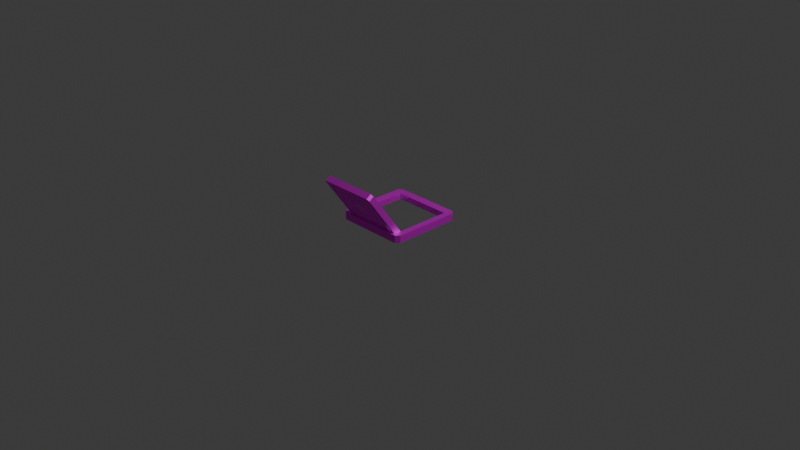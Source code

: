 # Source: luke.blend  (saved by Blender 4.0.36; exported with 4.5.12 LTS)
import bpy
from mathutils import Matrix  # noqa: F401  (used for matrix-valued properties, if any)

bpy.ops.wm.read_factory_settings(use_empty=True)
scene = bpy.context.scene
scene.name = 'Scene'

# ---- collections
col_collection = bpy.data.collections.new('Collection'); scene.collection.children.link(col_collection)

# ---- images (referenced by path relative to the original .blend; pixels are not part of the script)
import os
ASSET_DIR = os.environ.get("B2B_ASSET_DIR", "")  # directory of the original .blend (textures are referenced by path, not embedded)
HERE = os.path.dirname(os.path.abspath(__file__))  # packed textures are extracted next to this script under _unpacked/

def load_image(name, relpath, width, height, colorspace="sRGB"):
    """Load a texture the original file referenced (path relative to the .blend, or extracted next to this script)."""
    p = next((c for c in (os.path.join(HERE, relpath), os.path.join(ASSET_DIR, relpath)) if relpath and os.path.exists(c)), "")
    if p:
        img = bpy.data.images.load(p, check_existing=True)
        img.name = name
    else:  # same state as the original file: an image datablock whose file is absent (Cycles renders it pink)
        img = bpy.data.images.new(name, width, height)
        img.source = "FILE"
        img.filepath = "//" + (relpath or name)
    img.colorspace_settings.name = colorspace
    return img
img_luke_albedo_png = load_image('luke_albedo.png', 'luke_albedo.png', 1024, 1024, 'sRGB')

# ---- materials (node trees are filled in below, after node groups)
mat_material = bpy.data.materials.new('Material')
mat_material.alpha_threshold = 0.0
mat_material.use_transparent_shadow = False
mat_material.roughness = 0.5
mat_material.line_color = (0.0, 0.0, 0.0, 1.0)

# ---- material node trees
mat_material.use_nodes = True; mat_material.node_tree.nodes.clear()
_N = mat_material.node_tree.nodes; _L = mat_material.node_tree.links
n0 = _N.new('ShaderNodeOutputMaterial'); n0.name = 'Material Output'; n0.location = (300, 300)
n1 = _N.new('ShaderNodeBsdfPrincipled'); n1.name = 'Principled BSDF'; n1.location = (10, 300)
n1.inputs[1].default_value = 0.6
n1.inputs[3].default_value = 1.45
n2 = _N.new('ShaderNodeTexImage'); n2.name = 'Image Texture'; n2.location = (-280, 275)
n2.image = img_luke_albedo_png
_L.new(n1.outputs[0], n0.inputs[0])
_L.new(n2.outputs[0], n1.inputs[0])
n0.is_active_output = True

# ---- world
world_world = bpy.data.worlds.new('World'); scene.world = world_world
world_world.use_nodes = True; world_world.node_tree.nodes.clear()
_N = world_world.node_tree.nodes; _L = world_world.node_tree.links
n0 = _N.new('ShaderNodeOutputWorld'); n0.name = 'World Output'; n0.location = (300, 300)
n1 = _N.new('ShaderNodeBackground'); n1.name = 'Background'; n1.location = (10, 300)
n1.inputs[0].default_value = (0.05088, 0.05088, 0.05088, 1.0)
_L.new(n1.outputs[0], n0.inputs[0])
n0.is_active_output = True
world_world.color = (0.05088, 0.05088, 0.05088)
world_world.use_sun_shadow = False
world_world.sun_shadow_jitter_overblur = 0.0

# ---- cameras
cam_camera = bpy.data.cameras.new('Camera')
cam_camera.clip_end = 100.0
cam_camera.ortho_scale = 7.314

# ---- lights
light_light = bpy.data.lights.new('Light', 'POINT')
light_light.transmission_factor = 0.0
light_light.use_soft_falloff = False
light_light.energy = 1000.0
light_light.shadow_soft_size = 0.1
light_light.shadow_maximum_resolution = 0.006
light_light.use_absolute_resolution = True

# ---- meshes
me_cube = bpy.data.meshes.new('Cube')
me_cube.from_pydata([(1.0, 0.9, 0.2), (1.0, 0.9, 0.0), (1.0, -0.9, 0.2), (1.0, -0.9, 0.0), (-1.0, 0.9, 0.2), (-1.0, 0.9, 0.0), (-1.0, -0.9, 0.2), (-1.0, -0.9, 0.0), (0.8, 0.8, 0.18), (0.8, 0.8, 0.02), (0.8, -0.8, 0.18), (0.8, -0.8, 0.02), (-0.8, 0.8, 0.18), (-0.8, 0.8, 0.02), (-0.8, -0.8, 0.18), (-0.8, -0.8, 0.02), (0.9, -1.0, 0.2), (0.9, -1.0, 0.0), (-0.9, -1.0, 0.2), (-0.9, -1.0, 0.0), (-0.9, 1.0, 0.2), (-0.9, 1.0, 0.0), (0.9, 1.0, 0.2), (0.9, 1.0, 0.0), (0.8, -0.8142, 0.05262), (0.8, -0.684, 0.1457), (-0.8, -0.8142, 0.05262), (-0.8, -0.684, 0.1457), (-0.7, -1.658, 1.232), (-0.65, -1.658, 1.232), (-0.7, -1.687, 1.273), (-0.65, -1.687, 1.273), (0.65, -1.658, 1.232), (0.65, -1.687, 1.273), (0.7, -1.658, 1.232), (0.7, -1.687, 1.273), (0.65, -0.9014, 0.1746), (0.7, -0.9014, 0.1746), (0.65, -0.8723, 0.134), (0.7, -0.8723, 0.134), (-0.65, -0.9014, 0.1746), (-0.65, -0.8723, 0.134), (-0.7, -0.9014, 0.1746), (-0.7, -0.8723, 0.134), (-0.7, -1.674, 1.22), (-0.65, -1.674, 1.22), (-0.7, -1.703, 1.261), (-0.65, -1.703, 1.261), (0.65, -1.674, 1.22), (0.65, -1.703, 1.261), (0.7, -1.674, 1.22), (0.7, -1.703, 1.261), (0.65, -0.9177, 0.163), (0.7, -0.9177, 0.163), (0.65, -0.8886, 0.1223), (0.7, -0.8886, 0.1223), (-0.65, -0.9177, 0.163), (-0.65, -0.8886, 0.1223), (-0.7, -0.9177, 0.163), (-0.7, -0.8886, 0.1223), (-0.5, -1.541, 1.069), (-0.45, -1.541, 1.069), (-0.5, -1.57, 1.11), (-0.45, -1.57, 1.11), (0.45, -1.541, 1.069), (0.45, -1.57, 1.11), (0.5, -1.541, 1.069), (0.5, -1.57, 1.11), (0.45, -1.018, 0.3373), (0.5, -1.018, 0.3373), (0.45, -0.9887, 0.2967), (0.5, -0.9887, 0.2967), (-0.45, -1.018, 0.3373), (-0.45, -0.9887, 0.2967), (-0.5, -1.018, 0.3373), (-0.5, -0.9887, 0.2967), (-0.5, -1.557, 1.058), (-0.45, -1.557, 1.058), (-0.5, -1.587, 1.098), (-0.45, -1.587, 1.098), (0.45, -1.557, 1.058), (0.45, -1.587, 1.098), (0.5, -1.557, 1.058), (0.5, -1.587, 1.098), (0.45, -1.034, 0.3257), (0.5, -1.034, 0.3257), (0.45, -1.005, 0.285), (0.5, -1.005, 0.285), (-0.45, -1.034, 0.3257), (-0.45, -1.005, 0.285), (-0.5, -1.034, 0.3257), (-0.5, -1.005, 0.285), (-0.3, -1.425, 0.9067), (-0.25, -1.425, 0.9067), (-0.3, -1.454, 0.9474), (-0.25, -1.454, 0.9474), (0.25, -1.425, 0.9067), (0.25, -1.454, 0.9474), (0.3, -1.425, 0.9067), (0.3, -1.454, 0.9474), (0.25, -1.134, 0.5), (0.3, -1.134, 0.5), (0.25, -1.105, 0.4593), (0.3, -1.105, 0.4593), (-0.25, -1.134, 0.5), (-0.25, -1.105, 0.4593), (-0.3, -1.134, 0.5), (-0.3, -1.105, 0.4593), (-0.3, -1.441, 0.8951), (-0.25, -1.441, 0.8951), (-0.3, -1.47, 0.9358), (-0.25, -1.47, 0.9358), (0.25, -1.441, 0.8951), (0.25, -1.47, 0.9358), (0.3, -1.441, 0.8951), (0.3, -1.47, 0.9358), (0.25, -1.15, 0.4884), (0.3, -1.15, 0.4884), (0.25, -1.121, 0.4477), (0.3, -1.121, 0.4477), (-0.25, -1.15, 0.4884), (-0.25, -1.121, 0.4477), (-0.3, -1.15, 0.4884), (-0.3, -1.121, 0.4477), (0.8, -1.708, 1.303), (0.7368, -1.745, 1.354), (0.7368, -1.615, 1.447), (0.8, -1.578, 1.396), (-0.7368, -1.745, 1.354), (-0.8, -1.708, 1.303), (-0.8, -1.578, 1.396), (-0.7368, -1.615, 1.447)], [], [(7, 6, 4, 5), (6, 7, 19, 18), (1, 0, 2, 3), (2, 3, 11, 10), (0, 8, 9, 1), (7, 6, 14, 15), (5, 13, 12, 4), (3, 2, 16, 17), (4, 20, 21, 5), (1, 23, 22, 0), (21, 20, 22, 23), (23, 9, 8, 22), (21, 20, 12, 13), (18, 19, 15, 14), (17, 16, 10, 11), (16, 18, 19, 17), (8, 0, 22), (1, 9, 23), (12, 8, 22, 20), (4, 12, 20), (14, 12, 4, 6), (6, 18, 14), (10, 14, 18, 16), (16, 2, 10), (8, 10, 2, 0), (9, 13, 21, 23), (21, 13, 5), (11, 9, 1, 3), (3, 17, 11), (19, 15, 11, 17), (7, 15, 19), (13, 15, 7, 5), (12, 14, 15, 13), (8, 12, 13, 9), (8, 9, 11, 10), (15, 14, 10, 11), (130, 131, 126, 127, 25, 27), (25, 24, 26, 27), (27, 26, 129, 130), (124, 125, 128, 129, 26, 24), (127, 124, 24, 25), (28, 30, 31, 29), (31, 33, 32, 29), (33, 35, 34, 32), (34, 37, 36, 32), (37, 39, 38, 36), (38, 41, 40, 36), (41, 43, 42, 40), (28, 29, 40, 42), (44, 45, 47, 46), (47, 45, 48, 49), (49, 48, 50, 51), (50, 48, 52, 53), (53, 52, 54, 55), (54, 52, 56, 57), (57, 56, 58, 59), (44, 58, 56, 45), (31, 30, 46, 47), (41, 38, 54, 57), (32, 36, 52, 48), (42, 43, 59, 58), (37, 34, 50, 53), (29, 32, 48, 45), (38, 39, 55, 54), (33, 31, 47, 49), (43, 41, 57, 59), (34, 35, 51, 50), (28, 42, 58, 44), (30, 28, 44, 46), (39, 37, 53, 55), (40, 29, 45, 56), (35, 33, 49, 51), (36, 40, 56, 52), (60, 62, 63, 61), (63, 65, 64, 61), (65, 67, 66, 64), (66, 69, 68, 64), (69, 71, 70, 68), (70, 73, 72, 68), (73, 75, 74, 72), (60, 61, 72, 74), (76, 77, 79, 78), (79, 77, 80, 81), (81, 80, 82, 83), (82, 80, 84, 85), (85, 84, 86, 87), (86, 84, 88, 89), (89, 88, 90, 91), (76, 90, 88, 77), (63, 62, 78, 79), (73, 70, 86, 89), (64, 68, 84, 80), (74, 75, 91, 90), (69, 66, 82, 85), (61, 64, 80, 77), (70, 71, 87, 86), (65, 63, 79, 81), (75, 73, 89, 91), (66, 67, 83, 82), (60, 74, 90, 76), (62, 60, 76, 78), (71, 69, 85, 87), (72, 61, 77, 88), (67, 65, 81, 83), (68, 72, 88, 84), (92, 94, 95, 93), (95, 97, 96, 93), (97, 99, 98, 96), (98, 101, 100, 96), (101, 103, 102, 100), (102, 105, 104, 100), (105, 107, 106, 104), (92, 93, 104, 106), (108, 109, 111, 110), (111, 109, 112, 113), (113, 112, 114, 115), (114, 112, 116, 117), (117, 116, 118, 119), (118, 116, 120, 121), (121, 120, 122, 123), (108, 122, 120, 109), (95, 94, 110, 111), (105, 102, 118, 121), (96, 100, 116, 112), (106, 107, 123, 122), (101, 98, 114, 117), (93, 96, 112, 109), (102, 103, 119, 118), (97, 95, 111, 113), (107, 105, 121, 123), (98, 99, 115, 114), (92, 106, 122, 108), (94, 92, 108, 110), (103, 101, 117, 119), (104, 93, 109, 120), (99, 97, 113, 115), (100, 104, 120, 116), (124, 127, 126, 125), (128, 131, 130, 129), (131, 128, 125, 126)])
_uv = me_cube.uv_layers.new(name='UVMap')
_uv.uv.foreach_set('vector', [0.1092, 0.3637, 0.07287, 0.3637, 0.07287, 0.6896, 0.1092, 0.6896, 0.9399, 0.6911, 0.9763, 0.6911, 0.9763, 0.7119, 0.9399, 0.7119, 0.1456, 0.3845, 0.1092, 0.3845, 0.1092, 0.708, 0.1456, 0.708, 0.8672, 0.6911, 0.9035, 0.6911, 0.8999, 0.7275, 0.8708, 0.7275, 0.03649, 0.3637, 0.04013, 0.4001, 0.06923, 0.4001, 0.07287, 0.3637, 0.9399, 0.7275, 0.9035, 0.7275, 0.9072, 0.6911, 0.9363, 0.6911, 0.07287, 0.7275, 0.06923, 0.6911, 0.04013, 0.6911, 0.03649, 0.7275, 0.8366, 0.7639, 0.8366, 0.7275, 0.8564, 0.7275, 0.8564, 0.7639, 0.07287, 0.6896, 0.07287, 0.7095, 0.1092, 0.7095, 0.1092, 0.6896, 0.1456, 0.3845, 0.1456, 0.3637, 0.1092, 0.3637, 0.1092, 0.3845, 0.2184, 0.3637, 0.182, 0.3637, 0.182, 0.6911, 0.2184, 0.6911, 0.182, 0.6914, 0.1784, 0.6534, 0.1493, 0.6534, 0.1456, 0.6914, 0.1092, 0.7095, 0.07287, 0.7095, 0.0765, 0.675, 0.1056, 0.675, 0.8672, 0.6911, 0.8672, 0.7275, 0.8292, 0.7238, 0.8292, 0.6947, 0.8292, 0.6911, 0.8292, 0.7275, 0.7905, 0.7238, 0.7905, 0.6947, 0.2184, 0.3637, 0.2184, 0.6911, 0.2547, 0.6911, 0.2547, 0.3637, 0.03649, 0.03637, 0.01817, -7.943e-10, 7.95e-10, 0.01819, 0.3453, 0.01816, 0.3816, 0.03651, 0.3635, 2.243e-08, 0.03649, 0.3274, 0.03649, 0.03637, 7.95e-10, 0.01819, 1.51e-08, 0.3456, 0.01817, 0.3637, 0.03649, 0.3274, 1.51e-08, 0.3456, 0.3272, 0.3274, 0.03649, 0.3274, 0.01817, 0.3637, 0.3453, 0.3637, 0.709, 0.7155, 0.7171, 0.6911, 0.7497, 0.7155, 0.2547, 0.3819, 0.2547, 0.6729, 0.2909, 0.6911, 0.2909, 0.3637, 0.7578, 0.7155, 0.7497, 0.6911, 0.7905, 0.6911, 0.03649, 0.03637, 0.3272, 0.03637, 0.3453, -1.509e-08, 0.01817, -7.943e-10, 0.3816, 0.03651, 0.6726, 0.03651, 0.6908, -6.192e-09, 0.3635, 2.243e-08, 0.6908, -6.192e-09, 0.6726, 0.03651, 0.709, 0.01816, 0.3816, 0.3271, 0.3816, 0.03651, 0.3453, 0.01816, 0.3453, 0.3451, 0.01832, 0.3637, 0.03649, 0.3819, 6.649e-09, 0.4001, 0.03649, 0.7093, 1.937e-08, 0.6911, 6.649e-09, 0.4001, 0.03649, 0.3819, 0.01832, 0.7275, 1.937e-08, 0.6911, 0.03649, 0.7093, 0.6726, 0.03651, 0.6726, 0.3271, 0.709, 0.3451, 0.709, 0.01816, 0.6692, 0.3637, 0.6692, 0.6513, 0.6983, 0.6513, 0.6983, 0.3637, 0.04013, 0.4001, 0.04013, 0.6911, 0.06923, 0.6911, 0.06923, 0.4001, 0.1493, 0.6534, 0.1784, 0.6534, 0.1784, 0.3637, 0.1493, 0.3637, 0.611, 0.3637, 0.5819, 0.3637, 0.5819, 0.6547, 0.611, 0.6547, 0.5819, 0.6432, 0.5704, 0.6547, 0.3024, 0.6547, 0.2909, 0.6432, 0.2909, 0.3637, 0.5819, 0.3637, 0.6401, 0.6547, 0.611, 0.6547, 0.611, 0.3637, 0.6401, 0.3637, 0.9885, 0.291, 0.9885, 0.3201, 0.709, 0.3201, 0.709, 0.291, 0.9885, -1.069e-08, 1.0, 0.0115, 1.0, 0.2795, 0.9885, 0.291, 0.709, 0.291, 0.709, 1.529e-09, 0.9885, 0.3201, 0.9885, 0.3492, 0.709, 0.3492, 0.709, 0.3201, 0.9636, 0.5947, 0.9636, 0.6038, 0.9545, 0.6038, 0.9545, 0.5947, 0.9545, 0.6038, 0.7181, 0.6038, 0.7181, 0.5947, 0.9545, 0.5947, 0.7181, 0.6038, 0.709, 0.6038, 0.709, 0.5947, 0.7181, 0.5947, 0.709, 0.5947, 0.709, 0.3583, 0.7181, 0.3583, 0.7181, 0.5947, 0.709, 0.3583, 0.709, 0.3492, 0.7181, 0.3492, 0.7181, 0.3583, 0.7181, 0.3492, 0.9545, 0.3492, 0.9545, 0.3583, 0.7181, 0.3583, 0.9545, 0.3492, 0.9636, 0.3492, 0.9636, 0.3583, 0.9545, 0.3583, 0.9636, 0.5947, 0.9545, 0.5947, 0.9545, 0.3583, 0.9636, 0.3583, 0.2455, 0.9821, 0.2455, 0.973, 0.2546, 0.973, 0.2546, 0.9821, 0.2546, 0.973, 0.2455, 0.973, 0.2455, 0.7366, 0.2546, 0.7366, 0.2546, 0.7366, 0.2455, 0.7366, 0.2455, 0.7275, 0.2546, 0.7275, 0.2455, 0.7275, 0.2455, 0.7366, 0.009094, 0.7366, 0.009094, 0.7275, 0.009094, 0.7275, 0.009094, 0.7366, -3.242e-10, 0.7366, -7.217e-10, 0.7275, -3.242e-10, 0.7366, 0.009094, 0.7366, 0.009094, 0.973, 1.001e-08, 0.973, 1.001e-08, 0.973, 0.009094, 0.973, 0.009094, 0.9821, 1.041e-08, 0.9821, 0.2455, 0.9821, 0.009094, 0.9821, 0.009094, 0.973, 0.2455, 0.973, 0.9545, 0.6074, 0.9636, 0.6074, 0.9636, 0.6111, 0.9545, 0.6111, 0.7181, 0.6038, 0.9545, 0.6038, 0.9545, 0.6074, 0.7181, 0.6074, 0.709, 0.6184, 0.9454, 0.6184, 0.9454, 0.622, 0.709, 0.622, 0.9545, 0.6111, 0.9636, 0.6111, 0.9636, 0.6147, 0.9545, 0.6147, 0.7181, 0.6147, 0.9545, 0.6147, 0.9545, 0.6184, 0.7181, 0.6184, 0.709, 0.622, 0.9454, 0.622, 0.9454, 0.6256, 0.709, 0.6256, 0.9545, 0.6038, 0.9636, 0.6038, 0.9636, 0.6074, 0.9545, 0.6074, 0.7181, 0.6074, 0.9545, 0.6074, 0.9545, 0.6111, 0.7181, 0.6111, 0.709, 0.6038, 0.7181, 0.6038, 0.7181, 0.6074, 0.709, 0.6074, 0.9545, 0.6147, 0.9636, 0.6147, 0.9636, 0.6184, 0.9545, 0.6184, 0.7181, 0.6111, 0.9545, 0.6111, 0.9545, 0.6147, 0.7181, 0.6147, 0.709, 0.6111, 0.7181, 0.6111, 0.7181, 0.6147, 0.709, 0.6147, 0.709, 0.6147, 0.7181, 0.6147, 0.7181, 0.6184, 0.709, 0.6184, 0.709, 0.6256, 0.9454, 0.6256, 0.9454, 0.6293, 0.709, 0.6293, 0.709, 0.6074, 0.7181, 0.6074, 0.7181, 0.6111, 0.709, 0.6111, 0.709, 0.6293, 0.9454, 0.6293, 0.9454, 0.6329, 0.709, 0.6329, 0.4365, 0.9003, 0.4365, 0.9094, 0.4274, 0.9094, 0.4274, 0.9003, 0.4274, 0.9094, 0.2637, 0.9094, 0.2637, 0.9003, 0.4274, 0.9003, 0.2637, 0.9094, 0.2546, 0.9094, 0.2546, 0.9003, 0.2637, 0.9003, 0.2546, 0.9003, 0.2546, 0.7366, 0.2637, 0.7366, 0.2637, 0.9003, 0.2546, 0.7366, 0.2546, 0.7275, 0.2637, 0.7275, 0.2637, 0.7366, 0.2637, 0.7275, 0.4274, 0.7275, 0.4274, 0.7366, 0.2637, 0.7366, 0.4274, 0.7275, 0.4365, 0.7275, 0.4365, 0.7366, 0.4274, 0.7366, 0.4365, 0.9003, 0.4274, 0.9003, 0.4274, 0.7366, 0.4365, 0.7366, 0.4365, 0.9003, 0.4456, 0.9003, 0.4456, 0.9094, 0.4365, 0.9094, 0.4456, 0.9094, 0.4456, 0.9003, 0.6093, 0.9003, 0.6093, 0.9094, 0.6093, 0.9094, 0.6093, 0.9003, 0.6184, 0.9003, 0.6184, 0.9094, 0.6184, 0.9003, 0.6093, 0.9003, 0.6093, 0.7366, 0.6184, 0.7366, 0.6184, 0.7366, 0.6093, 0.7366, 0.6093, 0.7275, 0.6184, 0.7275, 0.6093, 0.7275, 0.6093, 0.7366, 0.4456, 0.7366, 0.4456, 0.7275, 0.4456, 0.7275, 0.4456, 0.7366, 0.4365, 0.7366, 0.4365, 0.7275, 0.4365, 0.9003, 0.4365, 0.7366, 0.4456, 0.7366, 0.4456, 0.9003, 0.8818, 0.6329, 0.8909, 0.6329, 0.8909, 0.6365, 0.8818, 0.6365, 0.7181, 0.6365, 0.8818, 0.6365, 0.8818, 0.6402, 0.7181, 0.6402, 0.709, 0.6511, 0.8727, 0.6511, 0.8727, 0.6547, 0.709, 0.6547, 0.8818, 0.6402, 0.8909, 0.6402, 0.8909, 0.6438, 0.8818, 0.6438, 0.7181, 0.6438, 0.8818, 0.6438, 0.8818, 0.6475, 0.7181, 0.6475, 0.709, 0.6547, 0.8727, 0.6547, 0.8727, 0.6584, 0.709, 0.6584, 0.8818, 0.6365, 0.8909, 0.6365, 0.8909, 0.6402, 0.8818, 0.6402, 0.7181, 0.6329, 0.8818, 0.6329, 0.8818, 0.6365, 0.7181, 0.6365, 0.709, 0.6365, 0.7181, 0.6365, 0.7181, 0.6402, 0.709, 0.6402, 0.8818, 0.6438, 0.8909, 0.6438, 0.8909, 0.6475, 0.8818, 0.6475, 0.7181, 0.6402, 0.8818, 0.6402, 0.8818, 0.6438, 0.7181, 0.6438, 0.709, 0.6402, 0.7181, 0.6402, 0.7181, 0.6438, 0.709, 0.6438, 0.709, 0.6438, 0.7181, 0.6438, 0.7181, 0.6475, 0.709, 0.6475, 0.709, 0.6584, 0.8727, 0.6584, 0.8727, 0.662, 0.709, 0.662, 0.709, 0.6329, 0.7181, 0.6329, 0.7181, 0.6365, 0.709, 0.6365, 0.709, 0.6475, 0.8727, 0.6475, 0.8727, 0.6511, 0.709, 0.6511, 0.7275, 0.8275, 0.7275, 0.8366, 0.7184, 0.8366, 0.7184, 0.8275, 0.7184, 0.8366, 0.6275, 0.8366, 0.6275, 0.8275, 0.7184, 0.8275, 0.6275, 0.8366, 0.6184, 0.8366, 0.6184, 0.8275, 0.6275, 0.8275, 0.6184, 0.8275, 0.6184, 0.7366, 0.6275, 0.7366, 0.6275, 0.8275, 0.6184, 0.7366, 0.6184, 0.7275, 0.6275, 0.7275, 0.6275, 0.7366, 0.6275, 0.7275, 0.7184, 0.7275, 0.7184, 0.7366, 0.6275, 0.7366, 0.7184, 0.7275, 0.7275, 0.7275, 0.7275, 0.7366, 0.7184, 0.7366, 0.7275, 0.8275, 0.7184, 0.8275, 0.7184, 0.7366, 0.7275, 0.7366, 0.7275, 0.8275, 0.7366, 0.8275, 0.7366, 0.8366, 0.7275, 0.8366, 0.7366, 0.8366, 0.7366, 0.8275, 0.8275, 0.8275, 0.8275, 0.8366, 0.8275, 0.8366, 0.8275, 0.8275, 0.8366, 0.8275, 0.8366, 0.8366, 0.8366, 0.8275, 0.8275, 0.8275, 0.8275, 0.7366, 0.8366, 0.7366, 0.8366, 0.7366, 0.8275, 0.7366, 0.8275, 0.7275, 0.8366, 0.7275, 0.8275, 0.7275, 0.8275, 0.7366, 0.7366, 0.7366, 0.7366, 0.7275, 0.7366, 0.7275, 0.7366, 0.7366, 0.7275, 0.7366, 0.7275, 0.7275, 0.7275, 0.8275, 0.7275, 0.7366, 0.7366, 0.7366, 0.7366, 0.8275, 0.809, 0.662, 0.8181, 0.662, 0.8181, 0.6656, 0.809, 0.6656, 0.7181, 0.6656, 0.809, 0.6656, 0.809, 0.6693, 0.7181, 0.6693, 0.709, 0.6766, 0.7999, 0.6766, 0.7999, 0.6802, 0.709, 0.6802, 0.809, 0.6693, 0.8181, 0.6693, 0.8181, 0.6729, 0.809, 0.6729, 0.7181, 0.6729, 0.809, 0.6729, 0.809, 0.6766, 0.7181, 0.6766, 0.709, 0.6802, 0.7999, 0.6802, 0.7999, 0.6838, 0.709, 0.6838, 0.809, 0.6656, 0.8181, 0.6656, 0.8181, 0.6693, 0.809, 0.6693, 0.7181, 0.662, 0.809, 0.662, 0.809, 0.6656, 0.7181, 0.6656, 0.709, 0.6656, 0.7181, 0.6656, 0.7181, 0.6693, 0.709, 0.6693, 0.809, 0.6729, 0.8181, 0.6729, 0.8181, 0.6766, 0.809, 0.6766, 0.7181, 0.6693, 0.809, 0.6693, 0.809, 0.6729, 0.7181, 0.6729, 0.709, 0.6693, 0.7181, 0.6693, 0.7181, 0.6729, 0.709, 0.6729, 0.709, 0.6729, 0.7181, 0.6729, 0.7181, 0.6766, 0.709, 0.6766, 0.709, 0.6838, 0.7999, 0.6838, 0.7999, 0.6875, 0.709, 0.6875, 0.709, 0.662, 0.7181, 0.662, 0.7181, 0.6656, 0.709, 0.6656, 0.709, 0.6875, 0.7999, 0.6875, 0.7999, 0.6911, 0.709, 0.6911, 0.6401, 0.3637, 0.6692, 0.3637, 0.6692, 0.3752, 0.6401, 0.3752, 0.6401, 0.6432, 0.6692, 0.6432, 0.6692, 0.6547, 0.6401, 0.6547, 0.6692, 0.6432, 0.6401, 0.6432, 0.6401, 0.3752, 0.6692, 0.3752])
me_cube.materials.append(mat_material)
me_cube.use_mirror_vertex_groups = False
me_cube.update()

# ---- objects
ob_cube = bpy.data.objects.new('Cube', me_cube)
ob_light = bpy.data.objects.new('Light', light_light)
ob_camera = bpy.data.objects.new('Camera', cam_camera)

# ---- transforms, parenting, visibility, modifiers, constraints
ob_cube.location = (0.0, 0.0, 0.0)
ob_cube.scale = (0.4, 0.4, 0.4)
ob_cube.lock_rotations_4d = False
ob_cube.empty_display_type = 'ARROWS'
ob_cube.lineart.crease_threshold = 0.0
ob_light.location = (4.076, 1.005, 5.904)
ob_light.rotation_euler = (0.6503, 0.05522, 1.866)
ob_light.lock_rotations_4d = False
ob_light.empty_display_type = 'ARROWS'
ob_light.color = (0.0, 0.0, 0.0, 0.0)
ob_light.lineart.crease_threshold = 0.0
ob_camera.location = (7.359, -6.926, 4.958)
ob_camera.rotation_euler = (1.109, 0.0, 0.8149)
ob_camera.lock_rotations_4d = False
ob_camera.empty_display_type = 'ARROWS'
ob_camera.color = (0.0, 0.0, 0.0, 0.0)
ob_camera.display_type = 'WIRE'
ob_camera.lineart.crease_threshold = 0.0

# ---- collection membership
col_collection.objects.link(ob_cube)
col_collection.objects.link(ob_light)
col_collection.objects.link(ob_camera)

# ---- scene / render settings (as saved in the file)
scene.camera = ob_camera
scene.frame_start = 1; scene.frame_end = 250; scene.frame_set(1)
scene.render.engine = 'BLENDER_EEVEE_NEXT'
scene.cycles.sampling_pattern = 'TABULATED_SOBOL'
bpy.context.view_layer.update()
